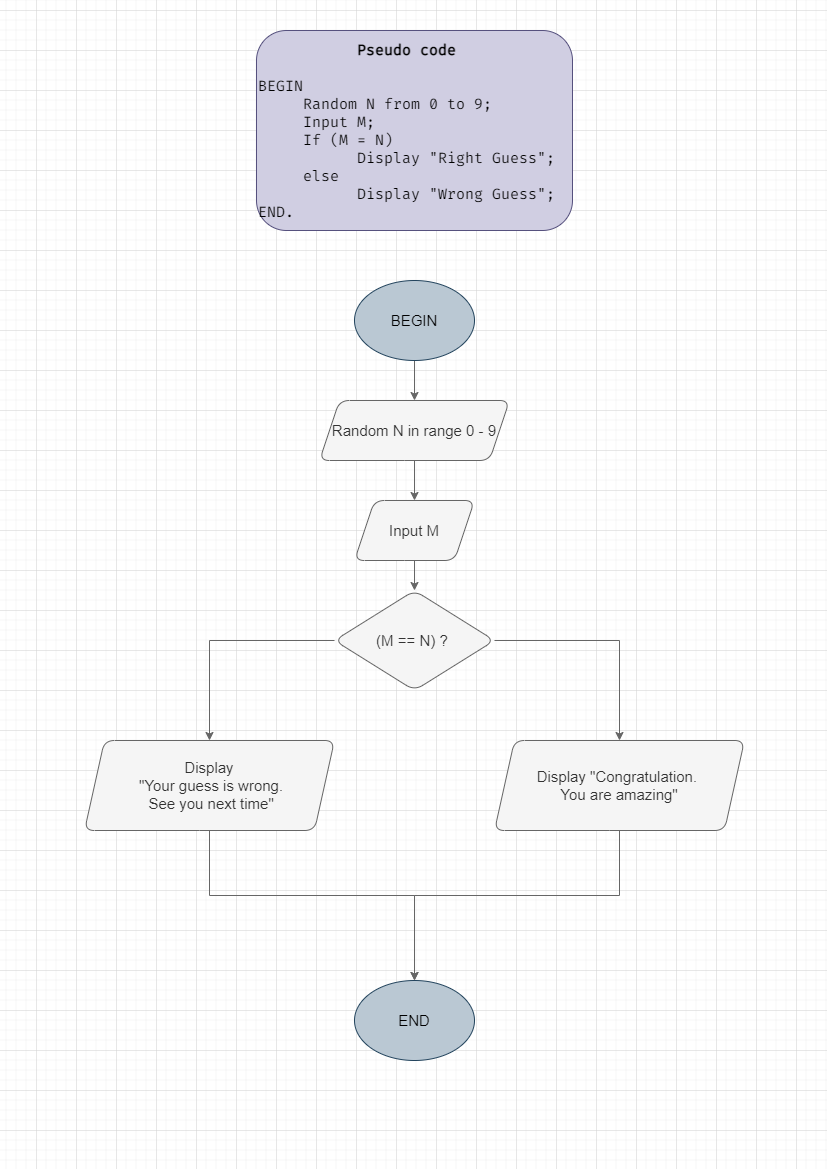

The diagram above was exported from draw.io. Its source (the exported page's mxGraphModel, read from the mxfile embedded in the PNG):
<mxGraphModel dx="1447" dy="725" grid="1" gridSize="10" guides="1" tooltips="1" connect="1" arrows="1" fold="1" page="1" pageScale="1" pageWidth="827" pageHeight="1169" math="0" shadow="0">
  <root>
    <mxCell id="WIyWlLk6GJQsqaUBKTNV-0" />
    <mxCell id="WIyWlLk6GJQsqaUBKTNV-1" parent="WIyWlLk6GJQsqaUBKTNV-0" />
    <mxCell id="MJIwllugAY9kgKdRjJi4-8" value="" style="edgeStyle=orthogonalEdgeStyle;rounded=0;orthogonalLoop=1;jettySize=auto;html=1;fillColor=#f5f5f5;strokeColor=#666666;fontSize=15;" edge="1" parent="WIyWlLk6GJQsqaUBKTNV-1" source="MJIwllugAY9kgKdRjJi4-0" target="MJIwllugAY9kgKdRjJi4-2">
      <mxGeometry relative="1" as="geometry" />
    </mxCell>
    <mxCell id="MJIwllugAY9kgKdRjJi4-0" value="BEGIN" style="ellipse;whiteSpace=wrap;html=1;fillColor=#bac8d3;strokeColor=#23445d;fontSize=15;" vertex="1" parent="WIyWlLk6GJQsqaUBKTNV-1">
      <mxGeometry x="354" y="280" width="120" height="80" as="geometry" />
    </mxCell>
    <mxCell id="MJIwllugAY9kgKdRjJi4-1" value="END" style="ellipse;whiteSpace=wrap;html=1;fillColor=#bac8d3;strokeColor=#23445d;fontSize=15;" vertex="1" parent="WIyWlLk6GJQsqaUBKTNV-1">
      <mxGeometry x="354" y="980" width="120" height="80" as="geometry" />
    </mxCell>
    <mxCell id="MJIwllugAY9kgKdRjJi4-9" value="" style="edgeStyle=orthogonalEdgeStyle;rounded=0;orthogonalLoop=1;jettySize=auto;html=1;fillColor=#f5f5f5;strokeColor=#666666;fontSize=15;" edge="1" parent="WIyWlLk6GJQsqaUBKTNV-1" source="MJIwllugAY9kgKdRjJi4-2" target="MJIwllugAY9kgKdRjJi4-3">
      <mxGeometry relative="1" as="geometry" />
    </mxCell>
    <mxCell id="MJIwllugAY9kgKdRjJi4-2" value="Random N in range 0 - 9" style="shape=parallelogram;perimeter=parallelogramPerimeter;whiteSpace=wrap;html=1;fixedSize=1;rounded=1;fillColor=#f5f5f5;strokeColor=#666666;fontColor=#333333;fontSize=15;" vertex="1" parent="WIyWlLk6GJQsqaUBKTNV-1">
      <mxGeometry x="319" y="400" width="190" height="60" as="geometry" />
    </mxCell>
    <mxCell id="MJIwllugAY9kgKdRjJi4-10" value="" style="edgeStyle=orthogonalEdgeStyle;rounded=0;orthogonalLoop=1;jettySize=auto;html=1;fillColor=#f5f5f5;strokeColor=#666666;fontSize=15;" edge="1" parent="WIyWlLk6GJQsqaUBKTNV-1" source="MJIwllugAY9kgKdRjJi4-3" target="MJIwllugAY9kgKdRjJi4-5">
      <mxGeometry relative="1" as="geometry" />
    </mxCell>
    <mxCell id="MJIwllugAY9kgKdRjJi4-3" value="Input M" style="shape=parallelogram;perimeter=parallelogramPerimeter;whiteSpace=wrap;html=1;fixedSize=1;rounded=1;fillColor=#f5f5f5;strokeColor=#666666;fontColor=#333333;fontSize=15;" vertex="1" parent="WIyWlLk6GJQsqaUBKTNV-1">
      <mxGeometry x="354" y="500" width="120" height="60" as="geometry" />
    </mxCell>
    <mxCell id="MJIwllugAY9kgKdRjJi4-11" value="" style="edgeStyle=orthogonalEdgeStyle;rounded=0;orthogonalLoop=1;jettySize=auto;html=1;entryX=0.5;entryY=0;entryDx=0;entryDy=0;fillColor=#f5f5f5;strokeColor=#666666;fontSize=15;" edge="1" parent="WIyWlLk6GJQsqaUBKTNV-1" source="MJIwllugAY9kgKdRjJi4-5" target="MJIwllugAY9kgKdRjJi4-6">
      <mxGeometry relative="1" as="geometry">
        <Array as="points">
          <mxPoint x="209" y="640" />
        </Array>
      </mxGeometry>
    </mxCell>
    <mxCell id="MJIwllugAY9kgKdRjJi4-12" value="" style="edgeStyle=orthogonalEdgeStyle;rounded=0;orthogonalLoop=1;jettySize=auto;html=1;entryX=0.5;entryY=0;entryDx=0;entryDy=0;fillColor=#f5f5f5;strokeColor=#666666;fontSize=15;" edge="1" parent="WIyWlLk6GJQsqaUBKTNV-1" source="MJIwllugAY9kgKdRjJi4-5" target="MJIwllugAY9kgKdRjJi4-7">
      <mxGeometry relative="1" as="geometry">
        <Array as="points">
          <mxPoint x="619" y="640" />
        </Array>
      </mxGeometry>
    </mxCell>
    <mxCell id="MJIwllugAY9kgKdRjJi4-5" value="(M == N) ?&amp;nbsp;" style="rhombus;whiteSpace=wrap;html=1;rounded=1;fillColor=#f5f5f5;strokeColor=#666666;fontColor=#333333;fontSize=15;" vertex="1" parent="WIyWlLk6GJQsqaUBKTNV-1">
      <mxGeometry x="334" y="590" width="160" height="100" as="geometry" />
    </mxCell>
    <mxCell id="MJIwllugAY9kgKdRjJi4-19" style="edgeStyle=orthogonalEdgeStyle;rounded=0;orthogonalLoop=1;jettySize=auto;html=1;exitX=0.5;exitY=1;exitDx=0;exitDy=0;entryX=0.5;entryY=0;entryDx=0;entryDy=0;fillColor=#f5f5f5;strokeColor=#666666;fontSize=15;" edge="1" parent="WIyWlLk6GJQsqaUBKTNV-1" source="MJIwllugAY9kgKdRjJi4-6" target="MJIwllugAY9kgKdRjJi4-1">
      <mxGeometry relative="1" as="geometry">
        <Array as="points">
          <mxPoint x="209" y="895" />
          <mxPoint x="414" y="895" />
        </Array>
      </mxGeometry>
    </mxCell>
    <mxCell id="MJIwllugAY9kgKdRjJi4-6" value="&lt;font style=&quot;font-size: 15px;&quot;&gt;Display&lt;br style=&quot;font-size: 15px;&quot;&gt;&amp;nbsp;&quot;Your guess is wrong.&lt;br style=&quot;font-size: 15px;&quot;&gt;&amp;nbsp;See you next time&quot;&lt;/font&gt;" style="shape=parallelogram;perimeter=parallelogramPerimeter;whiteSpace=wrap;html=1;fixedSize=1;rounded=1;fillColor=#f5f5f5;strokeColor=#666666;fontColor=#333333;fontSize=15;" vertex="1" parent="WIyWlLk6GJQsqaUBKTNV-1">
      <mxGeometry x="84" y="740" width="250" height="90" as="geometry" />
    </mxCell>
    <mxCell id="MJIwllugAY9kgKdRjJi4-7" value="&lt;font style=&quot;font-size: 15px;&quot;&gt;Display &quot;Congratulation. &lt;br style=&quot;font-size: 15px;&quot;&gt;You are amazing&quot;&lt;/font&gt;" style="shape=parallelogram;perimeter=parallelogramPerimeter;whiteSpace=wrap;html=1;fixedSize=1;rounded=1;fillColor=#f5f5f5;strokeColor=#666666;fontColor=#333333;fontSize=15;" vertex="1" parent="WIyWlLk6GJQsqaUBKTNV-1">
      <mxGeometry x="494" y="740" width="250" height="90" as="geometry" />
    </mxCell>
    <mxCell id="MJIwllugAY9kgKdRjJi4-21" style="edgeStyle=orthogonalEdgeStyle;rounded=0;orthogonalLoop=1;jettySize=auto;html=1;exitX=0.5;exitY=1;exitDx=0;exitDy=0;entryX=0.5;entryY=0;entryDx=0;entryDy=0;fillColor=#f5f5f5;strokeColor=#666666;fontSize=15;" edge="1" parent="WIyWlLk6GJQsqaUBKTNV-1" source="MJIwllugAY9kgKdRjJi4-7" target="MJIwllugAY9kgKdRjJi4-1">
      <mxGeometry relative="1" as="geometry">
        <mxPoint x="634" y="830" as="sourcePoint" />
        <mxPoint x="414" y="980" as="targetPoint" />
        <Array as="points">
          <mxPoint x="619" y="895" />
          <mxPoint x="414" y="895" />
        </Array>
      </mxGeometry>
    </mxCell>
    <mxCell id="MJIwllugAY9kgKdRjJi4-22" value="&lt;div style=&quot;text-align: center&quot;&gt;&lt;span&gt;&lt;font face=&quot;Fira Code&quot; data-font-src=&quot;https://fonts.googleapis.com/css?family=Fira+Code&quot;&gt;&lt;b&gt;Pseudo code&lt;/b&gt;&lt;/font&gt;&lt;/span&gt;&lt;/div&gt;&lt;div style=&quot;text-align: center&quot;&gt;&lt;span&gt;&lt;font face=&quot;Fira Code&quot; data-font-src=&quot;https://fonts.googleapis.com/css?family=Fira+Code&quot;&gt;&lt;br&gt;&lt;/font&gt;&lt;/span&gt;&lt;/div&gt;&lt;div&gt;&lt;span style=&quot;font-family: &amp;#34;fira code&amp;#34;&quot;&gt;BEGIN&lt;/span&gt;&lt;/div&gt;&lt;div&gt;&lt;span style=&quot;font-family: &amp;#34;fira code&amp;#34;&quot;&gt;&amp;nbsp; &amp;nbsp; &amp;nbsp;Random N from 0 to 9;&lt;/span&gt;&lt;/div&gt;&lt;div&gt;&lt;span style=&quot;font-family: &amp;#34;fira code&amp;#34;&quot;&gt;&amp;nbsp; &amp;nbsp; &amp;nbsp;Input M;&lt;/span&gt;&lt;/div&gt;&lt;div&gt;&lt;span style=&quot;font-family: &amp;#34;fira code&amp;#34;&quot;&gt;&amp;nbsp; &amp;nbsp; &amp;nbsp;If (M = N)&amp;nbsp;&lt;/span&gt;&lt;/div&gt;&lt;div&gt;&lt;span style=&quot;font-family: &amp;#34;fira code&amp;#34;&quot;&gt;&amp;nbsp; &amp;nbsp; &amp;nbsp; &amp;nbsp; &amp;nbsp; &amp;nbsp;Display &quot;Right Guess&quot;;&lt;/span&gt;&lt;/div&gt;&lt;div&gt;&lt;span style=&quot;font-family: &amp;#34;fira code&amp;#34;&quot;&gt;&amp;nbsp; &amp;nbsp; &amp;nbsp;else&lt;/span&gt;&lt;/div&gt;&lt;div&gt;&lt;span style=&quot;font-family: &amp;#34;fira code&amp;#34;&quot;&gt;&amp;nbsp; &amp;nbsp; &amp;nbsp; &amp;nbsp; &amp;nbsp; &amp;nbsp;Display &quot;Wrong Guess&quot;;&lt;/span&gt;&lt;/div&gt;&lt;div&gt;&lt;span style=&quot;font-family: &amp;#34;fira code&amp;#34;&quot;&gt;END.&amp;nbsp;&lt;/span&gt;&lt;br&gt;&lt;/div&gt;" style="text;html=1;strokeColor=#56517e;fillColor=#d0cee2;align=left;verticalAlign=middle;whiteSpace=wrap;rounded=1;fontSize=15;" vertex="1" parent="WIyWlLk6GJQsqaUBKTNV-1">
      <mxGeometry x="256" y="30" width="316" height="200" as="geometry" />
    </mxCell>
  </root>
</mxGraphModel>